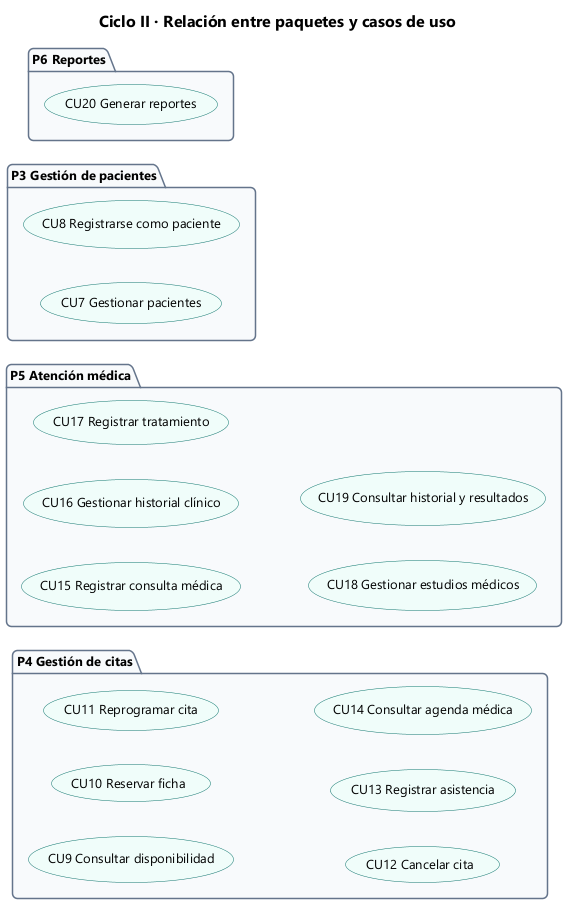

The diagram above was rendered by PlantUML. Its source (embedded in the PNG):
@startuml 25_paq_cu_ciclo2
!include estilo.iuml
title Ciclo II · Relación entre paquetes y casos de uso
skinparam packageStyle folder
left to right direction
package "P3 Gestión de pacientes" as P3 {
  usecase "CU7 Gestionar pacientes" as CU7
  usecase "CU8 Registrarse como paciente" as CU8
}
package "P4 Gestión de citas" as P4 {
  usecase "CU9 Consultar disponibilidad" as CU9
  usecase "CU10 Reservar ficha" as CU10
  usecase "CU11 Reprogramar cita" as CU11
  usecase "CU12 Cancelar cita" as CU12
  usecase "CU13 Registrar asistencia" as CU13
  usecase "CU14 Consultar agenda médica" as CU14
}
package "P5 Atención médica" as P5 {
  usecase "CU15 Registrar consulta médica" as CU15
  usecase "CU16 Gestionar historial clínico" as CU16
  usecase "CU17 Registrar tratamiento" as CU17
  usecase "CU18 Gestionar estudios médicos" as CU18
  usecase "CU19 Consultar historial y resultados" as CU19
}
package "P6 Reportes" as P6 {
  usecase "CU20 Generar reportes" as CU20
}
@enduml